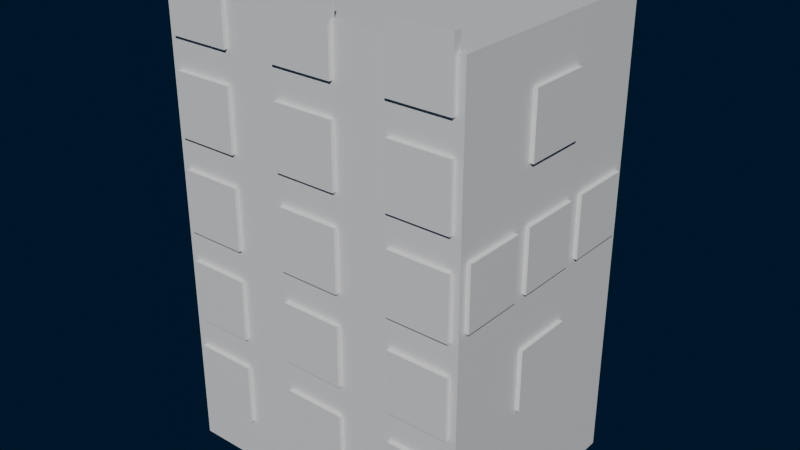 # Source: exported_scene.blend  (saved by Blender 5.0.119; exported with 4.5.12 LTS)
import bpy
from mathutils import Matrix  # noqa: F401  (used for matrix-valued properties, if any)

bpy.ops.wm.read_factory_settings(use_empty=True)
scene = bpy.context.scene
scene.name = 'Scene'

# ---- collections
col_collection = bpy.data.collections.new('Collection'); scene.collection.children.link(col_collection)
col_chair = bpy.data.collections.new('Chair'); scene.collection.children.link(col_chair)

# ---- materials (node trees are filled in below, after node groups)
mat_buildingmaterial_002 = bpy.data.materials.new('BuildingMaterial.002')
mat_windowglass = bpy.data.materials.new('WindowGlass')
mat_windowglass.diffuse_color = (0.3, 0.7, 0.8, 0.8)
mat_windowglass_001 = bpy.data.materials.new('WindowGlass.001')
mat_windowglass_001.diffuse_color = (0.3, 0.7, 0.8, 0.8)
mat_windowglass_002 = bpy.data.materials.new('WindowGlass.002')
mat_windowglass_002.diffuse_color = (0.3, 0.7, 0.8, 0.8)
mat_windowglass_003 = bpy.data.materials.new('WindowGlass.003')
mat_windowglass_003.diffuse_color = (0.3, 0.7, 0.8, 0.8)
mat_windowglass_004 = bpy.data.materials.new('WindowGlass.004')
mat_windowglass_004.diffuse_color = (0.3, 0.7, 0.8, 0.8)
mat_windowglass_005 = bpy.data.materials.new('WindowGlass.005')
mat_windowglass_005.diffuse_color = (0.3, 0.7, 0.8, 0.8)
mat_windowglass_006 = bpy.data.materials.new('WindowGlass.006')
mat_windowglass_006.diffuse_color = (0.3, 0.7, 0.8, 0.8)
mat_windowglass_007 = bpy.data.materials.new('WindowGlass.007')
mat_windowglass_007.diffuse_color = (0.3, 0.7, 0.8, 0.8)
mat_windowglass_008 = bpy.data.materials.new('WindowGlass.008')
mat_windowglass_008.diffuse_color = (0.3, 0.7, 0.8, 0.8)
mat_windowglass_009 = bpy.data.materials.new('WindowGlass.009')
mat_windowglass_009.diffuse_color = (0.3, 0.7, 0.8, 0.8)
mat_windowglass_010 = bpy.data.materials.new('WindowGlass.010')
mat_windowglass_010.diffuse_color = (0.3, 0.7, 0.8, 0.8)
mat_windowglass_011 = bpy.data.materials.new('WindowGlass.011')
mat_windowglass_011.diffuse_color = (0.3, 0.7, 0.8, 0.8)
mat_windowglass_012 = bpy.data.materials.new('WindowGlass.012')
mat_windowglass_012.diffuse_color = (0.3, 0.7, 0.8, 0.8)
mat_windowglass_013 = bpy.data.materials.new('WindowGlass.013')
mat_windowglass_013.diffuse_color = (0.3, 0.7, 0.8, 0.8)
mat_windowglass_014 = bpy.data.materials.new('WindowGlass.014')
mat_windowglass_014.diffuse_color = (0.3, 0.7, 0.8, 0.8)
mat_windowglass_015 = bpy.data.materials.new('WindowGlass.015')
mat_windowglass_015.diffuse_color = (0.3, 0.7, 0.8, 0.8)
mat_windowglass_016 = bpy.data.materials.new('WindowGlass.016')
mat_windowglass_016.diffuse_color = (0.3, 0.7, 0.8, 0.8)
mat_windowglass_017 = bpy.data.materials.new('WindowGlass.017')
mat_windowglass_017.diffuse_color = (0.3, 0.7, 0.8, 0.8)
mat_windowglass_018 = bpy.data.materials.new('WindowGlass.018')
mat_windowglass_018.diffuse_color = (0.3, 0.7, 0.8, 0.8)
mat_windowglass_019 = bpy.data.materials.new('WindowGlass.019')
mat_windowglass_019.diffuse_color = (0.3, 0.7, 0.8, 0.8)
mat_windowglass_020 = bpy.data.materials.new('WindowGlass.020')
mat_windowglass_020.diffuse_color = (0.3, 0.7, 0.8, 0.8)
mat_windowglass_021 = bpy.data.materials.new('WindowGlass.021')
mat_windowglass_021.diffuse_color = (0.3, 0.7, 0.8, 0.8)
mat_windowglass_022 = bpy.data.materials.new('WindowGlass.022')
mat_windowglass_022.diffuse_color = (0.3, 0.7, 0.8, 0.8)
mat_windowglass_023 = bpy.data.materials.new('WindowGlass.023')
mat_windowglass_023.diffuse_color = (0.3, 0.7, 0.8, 0.8)
mat_windowglass_024 = bpy.data.materials.new('WindowGlass.024')
mat_windowglass_024.diffuse_color = (0.3, 0.7, 0.8, 0.8)
mat_windowglass_025 = bpy.data.materials.new('WindowGlass.025')
mat_windowglass_025.diffuse_color = (0.3, 0.7, 0.8, 0.8)
mat_windowglass_026 = bpy.data.materials.new('WindowGlass.026')
mat_windowglass_026.diffuse_color = (0.3, 0.7, 0.8, 0.8)
mat_windowglass_027 = bpy.data.materials.new('WindowGlass.027')
mat_windowglass_027.diffuse_color = (0.3, 0.7, 0.8, 0.8)
mat_windowglass_028 = bpy.data.materials.new('WindowGlass.028')
mat_windowglass_028.diffuse_color = (0.3, 0.7, 0.8, 0.8)
mat_windowglass_029 = bpy.data.materials.new('WindowGlass.029')
mat_windowglass_029.diffuse_color = (0.3, 0.7, 0.8, 0.8)
mat_windowglass_030 = bpy.data.materials.new('WindowGlass.030')
mat_windowglass_030.diffuse_color = (0.3, 0.7, 0.8, 0.8)

# ---- material node trees
mat_buildingmaterial_002.use_nodes = True; mat_buildingmaterial_002.node_tree.nodes.clear()
_N = mat_buildingmaterial_002.node_tree.nodes; _L = mat_buildingmaterial_002.node_tree.links
n0 = _N.new('ShaderNodeBsdfPrincipled'); n0.name = '프린시플드 BSDF'; n0.location = (-200, 100)
n1 = _N.new('ShaderNodeOutputMaterial'); n1.name = '매테리얼 출력'; n1.location = (200, 100)
_L.new(n0.outputs[0], n1.inputs[0])
n1.is_active_output = True
mat_windowglass.use_nodes = True; mat_windowglass.node_tree.nodes.clear()
_N = mat_windowglass.node_tree.nodes; _L = mat_windowglass.node_tree.links
n0 = _N.new('ShaderNodeBsdfPrincipled'); n0.name = '프린시플드 BSDF'; n0.location = (-200, 100)
n1 = _N.new('ShaderNodeOutputMaterial'); n1.name = '매테리얼 출력'; n1.location = (200, 100)
_L.new(n0.outputs[0], n1.inputs[0])
n1.is_active_output = True
mat_windowglass_001.use_nodes = True; mat_windowglass_001.node_tree.nodes.clear()
_N = mat_windowglass_001.node_tree.nodes; _L = mat_windowglass_001.node_tree.links
n0 = _N.new('ShaderNodeBsdfPrincipled'); n0.name = '프린시플드 BSDF'; n0.location = (-200, 100)
n1 = _N.new('ShaderNodeOutputMaterial'); n1.name = '매테리얼 출력'; n1.location = (200, 100)
_L.new(n0.outputs[0], n1.inputs[0])
n1.is_active_output = True
mat_windowglass_002.use_nodes = True; mat_windowglass_002.node_tree.nodes.clear()
_N = mat_windowglass_002.node_tree.nodes; _L = mat_windowglass_002.node_tree.links
n0 = _N.new('ShaderNodeBsdfPrincipled'); n0.name = '프린시플드 BSDF'; n0.location = (-200, 100)
n1 = _N.new('ShaderNodeOutputMaterial'); n1.name = '매테리얼 출력'; n1.location = (200, 100)
_L.new(n0.outputs[0], n1.inputs[0])
n1.is_active_output = True
mat_windowglass_003.use_nodes = True; mat_windowglass_003.node_tree.nodes.clear()
_N = mat_windowglass_003.node_tree.nodes; _L = mat_windowglass_003.node_tree.links
n0 = _N.new('ShaderNodeBsdfPrincipled'); n0.name = '프린시플드 BSDF'; n0.location = (-200, 100)
n1 = _N.new('ShaderNodeOutputMaterial'); n1.name = '매테리얼 출력'; n1.location = (200, 100)
_L.new(n0.outputs[0], n1.inputs[0])
n1.is_active_output = True
mat_windowglass_004.use_nodes = True; mat_windowglass_004.node_tree.nodes.clear()
_N = mat_windowglass_004.node_tree.nodes; _L = mat_windowglass_004.node_tree.links
n0 = _N.new('ShaderNodeBsdfPrincipled'); n0.name = '프린시플드 BSDF'; n0.location = (-200, 100)
n1 = _N.new('ShaderNodeOutputMaterial'); n1.name = '매테리얼 출력'; n1.location = (200, 100)
_L.new(n0.outputs[0], n1.inputs[0])
n1.is_active_output = True
mat_windowglass_005.use_nodes = True; mat_windowglass_005.node_tree.nodes.clear()
_N = mat_windowglass_005.node_tree.nodes; _L = mat_windowglass_005.node_tree.links
n0 = _N.new('ShaderNodeBsdfPrincipled'); n0.name = '프린시플드 BSDF'; n0.location = (-200, 100)
n1 = _N.new('ShaderNodeOutputMaterial'); n1.name = '매테리얼 출력'; n1.location = (200, 100)
_L.new(n0.outputs[0], n1.inputs[0])
n1.is_active_output = True
mat_windowglass_006.use_nodes = True; mat_windowglass_006.node_tree.nodes.clear()
_N = mat_windowglass_006.node_tree.nodes; _L = mat_windowglass_006.node_tree.links
n0 = _N.new('ShaderNodeBsdfPrincipled'); n0.name = '프린시플드 BSDF'; n0.location = (-200, 100)
n1 = _N.new('ShaderNodeOutputMaterial'); n1.name = '매테리얼 출력'; n1.location = (200, 100)
_L.new(n0.outputs[0], n1.inputs[0])
n1.is_active_output = True
mat_windowglass_007.use_nodes = True; mat_windowglass_007.node_tree.nodes.clear()
_N = mat_windowglass_007.node_tree.nodes; _L = mat_windowglass_007.node_tree.links
n0 = _N.new('ShaderNodeBsdfPrincipled'); n0.name = '프린시플드 BSDF'; n0.location = (-200, 100)
n1 = _N.new('ShaderNodeOutputMaterial'); n1.name = '매테리얼 출력'; n1.location = (200, 100)
_L.new(n0.outputs[0], n1.inputs[0])
n1.is_active_output = True
mat_windowglass_008.use_nodes = True; mat_windowglass_008.node_tree.nodes.clear()
_N = mat_windowglass_008.node_tree.nodes; _L = mat_windowglass_008.node_tree.links
n0 = _N.new('ShaderNodeBsdfPrincipled'); n0.name = '프린시플드 BSDF'; n0.location = (-200, 100)
n1 = _N.new('ShaderNodeOutputMaterial'); n1.name = '매테리얼 출력'; n1.location = (200, 100)
_L.new(n0.outputs[0], n1.inputs[0])
n1.is_active_output = True
mat_windowglass_009.use_nodes = True; mat_windowglass_009.node_tree.nodes.clear()
_N = mat_windowglass_009.node_tree.nodes; _L = mat_windowglass_009.node_tree.links
n0 = _N.new('ShaderNodeBsdfPrincipled'); n0.name = '프린시플드 BSDF'; n0.location = (-200, 100)
n1 = _N.new('ShaderNodeOutputMaterial'); n1.name = '매테리얼 출력'; n1.location = (200, 100)
_L.new(n0.outputs[0], n1.inputs[0])
n1.is_active_output = True
mat_windowglass_010.use_nodes = True; mat_windowglass_010.node_tree.nodes.clear()
_N = mat_windowglass_010.node_tree.nodes; _L = mat_windowglass_010.node_tree.links
n0 = _N.new('ShaderNodeBsdfPrincipled'); n0.name = '프린시플드 BSDF'; n0.location = (-200, 100)
n1 = _N.new('ShaderNodeOutputMaterial'); n1.name = '매테리얼 출력'; n1.location = (200, 100)
_L.new(n0.outputs[0], n1.inputs[0])
n1.is_active_output = True
mat_windowglass_011.use_nodes = True; mat_windowglass_011.node_tree.nodes.clear()
_N = mat_windowglass_011.node_tree.nodes; _L = mat_windowglass_011.node_tree.links
n0 = _N.new('ShaderNodeBsdfPrincipled'); n0.name = '프린시플드 BSDF'; n0.location = (-200, 100)
n1 = _N.new('ShaderNodeOutputMaterial'); n1.name = '매테리얼 출력'; n1.location = (200, 100)
_L.new(n0.outputs[0], n1.inputs[0])
n1.is_active_output = True
mat_windowglass_012.use_nodes = True; mat_windowglass_012.node_tree.nodes.clear()
_N = mat_windowglass_012.node_tree.nodes; _L = mat_windowglass_012.node_tree.links
n0 = _N.new('ShaderNodeBsdfPrincipled'); n0.name = '프린시플드 BSDF'; n0.location = (-200, 100)
n1 = _N.new('ShaderNodeOutputMaterial'); n1.name = '매테리얼 출력'; n1.location = (200, 100)
_L.new(n0.outputs[0], n1.inputs[0])
n1.is_active_output = True
mat_windowglass_013.use_nodes = True; mat_windowglass_013.node_tree.nodes.clear()
_N = mat_windowglass_013.node_tree.nodes; _L = mat_windowglass_013.node_tree.links
n0 = _N.new('ShaderNodeBsdfPrincipled'); n0.name = '프린시플드 BSDF'; n0.location = (-200, 100)
n1 = _N.new('ShaderNodeOutputMaterial'); n1.name = '매테리얼 출력'; n1.location = (200, 100)
_L.new(n0.outputs[0], n1.inputs[0])
n1.is_active_output = True
mat_windowglass_014.use_nodes = True; mat_windowglass_014.node_tree.nodes.clear()
_N = mat_windowglass_014.node_tree.nodes; _L = mat_windowglass_014.node_tree.links
n0 = _N.new('ShaderNodeBsdfPrincipled'); n0.name = '프린시플드 BSDF'; n0.location = (-200, 100)
n1 = _N.new('ShaderNodeOutputMaterial'); n1.name = '매테리얼 출력'; n1.location = (200, 100)
_L.new(n0.outputs[0], n1.inputs[0])
n1.is_active_output = True
mat_windowglass_015.use_nodes = True; mat_windowglass_015.node_tree.nodes.clear()
_N = mat_windowglass_015.node_tree.nodes; _L = mat_windowglass_015.node_tree.links
n0 = _N.new('ShaderNodeBsdfPrincipled'); n0.name = '프린시플드 BSDF'; n0.location = (-200, 100)
n1 = _N.new('ShaderNodeOutputMaterial'); n1.name = '매테리얼 출력'; n1.location = (200, 100)
_L.new(n0.outputs[0], n1.inputs[0])
n1.is_active_output = True
mat_windowglass_016.use_nodes = True; mat_windowglass_016.node_tree.nodes.clear()
_N = mat_windowglass_016.node_tree.nodes; _L = mat_windowglass_016.node_tree.links
n0 = _N.new('ShaderNodeBsdfPrincipled'); n0.name = '프린시플드 BSDF'; n0.location = (-200, 100)
n1 = _N.new('ShaderNodeOutputMaterial'); n1.name = '매테리얼 출력'; n1.location = (200, 100)
_L.new(n0.outputs[0], n1.inputs[0])
n1.is_active_output = True
mat_windowglass_017.use_nodes = True; mat_windowglass_017.node_tree.nodes.clear()
_N = mat_windowglass_017.node_tree.nodes; _L = mat_windowglass_017.node_tree.links
n0 = _N.new('ShaderNodeBsdfPrincipled'); n0.name = '프린시플드 BSDF'; n0.location = (-200, 100)
n1 = _N.new('ShaderNodeOutputMaterial'); n1.name = '매테리얼 출력'; n1.location = (200, 100)
_L.new(n0.outputs[0], n1.inputs[0])
n1.is_active_output = True
mat_windowglass_018.use_nodes = True; mat_windowglass_018.node_tree.nodes.clear()
_N = mat_windowglass_018.node_tree.nodes; _L = mat_windowglass_018.node_tree.links
n0 = _N.new('ShaderNodeBsdfPrincipled'); n0.name = '프린시플드 BSDF'; n0.location = (-200, 100)
n1 = _N.new('ShaderNodeOutputMaterial'); n1.name = '매테리얼 출력'; n1.location = (200, 100)
_L.new(n0.outputs[0], n1.inputs[0])
n1.is_active_output = True
mat_windowglass_019.use_nodes = True; mat_windowglass_019.node_tree.nodes.clear()
_N = mat_windowglass_019.node_tree.nodes; _L = mat_windowglass_019.node_tree.links
n0 = _N.new('ShaderNodeBsdfPrincipled'); n0.name = '프린시플드 BSDF'; n0.location = (-200, 100)
n1 = _N.new('ShaderNodeOutputMaterial'); n1.name = '매테리얼 출력'; n1.location = (200, 100)
_L.new(n0.outputs[0], n1.inputs[0])
n1.is_active_output = True
mat_windowglass_020.use_nodes = True; mat_windowglass_020.node_tree.nodes.clear()
_N = mat_windowglass_020.node_tree.nodes; _L = mat_windowglass_020.node_tree.links
n0 = _N.new('ShaderNodeBsdfPrincipled'); n0.name = '프린시플드 BSDF'; n0.location = (-200, 100)
n1 = _N.new('ShaderNodeOutputMaterial'); n1.name = '매테리얼 출력'; n1.location = (200, 100)
_L.new(n0.outputs[0], n1.inputs[0])
n1.is_active_output = True
mat_windowglass_021.use_nodes = True; mat_windowglass_021.node_tree.nodes.clear()
_N = mat_windowglass_021.node_tree.nodes; _L = mat_windowglass_021.node_tree.links
n0 = _N.new('ShaderNodeBsdfPrincipled'); n0.name = '프린시플드 BSDF'; n0.location = (-200, 100)
n1 = _N.new('ShaderNodeOutputMaterial'); n1.name = '매테리얼 출력'; n1.location = (200, 100)
_L.new(n0.outputs[0], n1.inputs[0])
n1.is_active_output = True
mat_windowglass_022.use_nodes = True; mat_windowglass_022.node_tree.nodes.clear()
_N = mat_windowglass_022.node_tree.nodes; _L = mat_windowglass_022.node_tree.links
n0 = _N.new('ShaderNodeBsdfPrincipled'); n0.name = '프린시플드 BSDF'; n0.location = (-200, 100)
n1 = _N.new('ShaderNodeOutputMaterial'); n1.name = '매테리얼 출력'; n1.location = (200, 100)
_L.new(n0.outputs[0], n1.inputs[0])
n1.is_active_output = True
mat_windowglass_023.use_nodes = True; mat_windowglass_023.node_tree.nodes.clear()
_N = mat_windowglass_023.node_tree.nodes; _L = mat_windowglass_023.node_tree.links
n0 = _N.new('ShaderNodeBsdfPrincipled'); n0.name = '프린시플드 BSDF'; n0.location = (-200, 100)
n1 = _N.new('ShaderNodeOutputMaterial'); n1.name = '매테리얼 출력'; n1.location = (200, 100)
_L.new(n0.outputs[0], n1.inputs[0])
n1.is_active_output = True
mat_windowglass_024.use_nodes = True; mat_windowglass_024.node_tree.nodes.clear()
_N = mat_windowglass_024.node_tree.nodes; _L = mat_windowglass_024.node_tree.links
n0 = _N.new('ShaderNodeBsdfPrincipled'); n0.name = '프린시플드 BSDF'; n0.location = (-200, 100)
n1 = _N.new('ShaderNodeOutputMaterial'); n1.name = '매테리얼 출력'; n1.location = (200, 100)
_L.new(n0.outputs[0], n1.inputs[0])
n1.is_active_output = True
mat_windowglass_025.use_nodes = True; mat_windowglass_025.node_tree.nodes.clear()
_N = mat_windowglass_025.node_tree.nodes; _L = mat_windowglass_025.node_tree.links
n0 = _N.new('ShaderNodeBsdfPrincipled'); n0.name = '프린시플드 BSDF'; n0.location = (-200, 100)
n1 = _N.new('ShaderNodeOutputMaterial'); n1.name = '매테리얼 출력'; n1.location = (200, 100)
_L.new(n0.outputs[0], n1.inputs[0])
n1.is_active_output = True
mat_windowglass_026.use_nodes = True; mat_windowglass_026.node_tree.nodes.clear()
_N = mat_windowglass_026.node_tree.nodes; _L = mat_windowglass_026.node_tree.links
n0 = _N.new('ShaderNodeBsdfPrincipled'); n0.name = '프린시플드 BSDF'; n0.location = (-200, 100)
n1 = _N.new('ShaderNodeOutputMaterial'); n1.name = '매테리얼 출력'; n1.location = (200, 100)
_L.new(n0.outputs[0], n1.inputs[0])
n1.is_active_output = True
mat_windowglass_027.use_nodes = True; mat_windowglass_027.node_tree.nodes.clear()
_N = mat_windowglass_027.node_tree.nodes; _L = mat_windowglass_027.node_tree.links
n0 = _N.new('ShaderNodeBsdfPrincipled'); n0.name = '프린시플드 BSDF'; n0.location = (-200, 100)
n1 = _N.new('ShaderNodeOutputMaterial'); n1.name = '매테리얼 출력'; n1.location = (200, 100)
_L.new(n0.outputs[0], n1.inputs[0])
n1.is_active_output = True
mat_windowglass_028.use_nodes = True; mat_windowglass_028.node_tree.nodes.clear()
_N = mat_windowglass_028.node_tree.nodes; _L = mat_windowglass_028.node_tree.links
n0 = _N.new('ShaderNodeBsdfPrincipled'); n0.name = '프린시플드 BSDF'; n0.location = (-200, 100)
n1 = _N.new('ShaderNodeOutputMaterial'); n1.name = '매테리얼 출력'; n1.location = (200, 100)
_L.new(n0.outputs[0], n1.inputs[0])
n1.is_active_output = True
mat_windowglass_029.use_nodes = True; mat_windowglass_029.node_tree.nodes.clear()
_N = mat_windowglass_029.node_tree.nodes; _L = mat_windowglass_029.node_tree.links
n0 = _N.new('ShaderNodeBsdfPrincipled'); n0.name = '프린시플드 BSDF'; n0.location = (-200, 100)
n1 = _N.new('ShaderNodeOutputMaterial'); n1.name = '매테리얼 출력'; n1.location = (200, 100)
_L.new(n0.outputs[0], n1.inputs[0])
n1.is_active_output = True
mat_windowglass_030.use_nodes = True; mat_windowglass_030.node_tree.nodes.clear()
_N = mat_windowglass_030.node_tree.nodes; _L = mat_windowglass_030.node_tree.links
n0 = _N.new('ShaderNodeBsdfPrincipled'); n0.name = '프린시플드 BSDF'; n0.location = (-200, 100)
n1 = _N.new('ShaderNodeOutputMaterial'); n1.name = '매테리얼 출력'; n1.location = (200, 100)
_L.new(n0.outputs[0], n1.inputs[0])
n1.is_active_output = True

# ---- world
world_world = bpy.data.worlds.new('World'); scene.world = world_world
world_world.use_nodes = True; world_world.node_tree.nodes.clear()
_N = world_world.node_tree.nodes; _L = world_world.node_tree.links
n0 = _N.new('ShaderNodeOutputWorld'); n0.name = 'World Output'; n0.location = (200, 100)
n1 = _N.new('ShaderNodeBackground'); n1.name = 'Background'; n1.location = (-200, 100)
n1.inputs[0].default_value = (0.0, 0.01, 0.03, 1.0)
_L.new(n1.outputs[0], n0.inputs[0])
n0.is_active_output = True
world_world.color = (0.05088, 0.05088, 0.05088)
world_world.sun_shadow_jitter_overblur = 0.0

# ---- meshes
me_395 = bpy.data.meshes.new('큐브.395')
me_395.from_pydata([(-2.0, -1.5, -3.0), (-2.0, -1.5, 3.0), (-2.0, 1.5, -3.0), (-2.0, 1.5, 3.0), (2.0, -1.5, -3.0), (2.0, -1.5, 3.0), (2.0, 1.5, -3.0), (2.0, 1.5, 3.0)], [], [(0, 1, 3, 2), (2, 3, 7, 6), (6, 7, 5, 4), (4, 5, 1, 0), (2, 6, 4, 0), (7, 3, 1, 5)])
_uv = me_395.uv_layers.new(name='UV 맵')
_uv.uv.foreach_set('vector', [0.375, 0.0, 0.625, 0.0, 0.625, 0.25, 0.375, 0.25, 0.375, 0.25, 0.625, 0.25, 0.625, 0.5, 0.375, 0.5, 0.375, 0.5, 0.625, 0.5, 0.625, 0.75, 0.375, 0.75, 0.375, 0.75, 0.625, 0.75, 0.625, 1.0, 0.375, 1.0, 0.125, 0.5, 0.375, 0.5, 0.375, 0.75, 0.125, 0.75, 0.625, 0.5, 0.875, 0.5, 0.875, 0.75, 0.625, 0.75])
me_395.materials.append(mat_buildingmaterial_002)
me_395.update()
me_396 = bpy.data.meshes.new('큐브.396')
me_396.from_pydata([(-0.5, -0.5, -0.5), (-0.5, -0.5, 0.5), (-0.5, 0.5, -0.5), (-0.5, 0.5, 0.5), (0.5, -0.5, -0.5), (0.5, -0.5, 0.5), (0.5, 0.5, -0.5), (0.5, 0.5, 0.5)], [], [(0, 1, 3, 2), (2, 3, 7, 6), (6, 7, 5, 4), (4, 5, 1, 0), (2, 6, 4, 0), (7, 3, 1, 5)])
_uv = me_396.uv_layers.new(name='UV 맵')
_uv.uv.foreach_set('vector', [0.375, 0.0, 0.625, 0.0, 0.625, 0.25, 0.375, 0.25, 0.375, 0.25, 0.625, 0.25, 0.625, 0.5, 0.375, 0.5, 0.375, 0.5, 0.625, 0.5, 0.625, 0.75, 0.375, 0.75, 0.375, 0.75, 0.625, 0.75, 0.625, 1.0, 0.375, 1.0, 0.125, 0.5, 0.375, 0.5, 0.375, 0.75, 0.125, 0.75, 0.625, 0.5, 0.875, 0.5, 0.875, 0.75, 0.625, 0.75])
me_396.materials.append(mat_windowglass)
me_396.update()
me_397 = bpy.data.meshes.new('큐브.397')
me_397.from_pydata([(-0.5, -0.5, -0.5), (-0.5, -0.5, 0.5), (-0.5, 0.5, -0.5), (-0.5, 0.5, 0.5), (0.5, -0.5, -0.5), (0.5, -0.5, 0.5), (0.5, 0.5, -0.5), (0.5, 0.5, 0.5)], [], [(0, 1, 3, 2), (2, 3, 7, 6), (6, 7, 5, 4), (4, 5, 1, 0), (2, 6, 4, 0), (7, 3, 1, 5)])
_uv = me_397.uv_layers.new(name='UV 맵')
_uv.uv.foreach_set('vector', [0.375, 0.0, 0.625, 0.0, 0.625, 0.25, 0.375, 0.25, 0.375, 0.25, 0.625, 0.25, 0.625, 0.5, 0.375, 0.5, 0.375, 0.5, 0.625, 0.5, 0.625, 0.75, 0.375, 0.75, 0.375, 0.75, 0.625, 0.75, 0.625, 1.0, 0.375, 1.0, 0.125, 0.5, 0.375, 0.5, 0.375, 0.75, 0.125, 0.75, 0.625, 0.5, 0.875, 0.5, 0.875, 0.75, 0.625, 0.75])
me_397.materials.append(mat_windowglass_001)
me_397.update()
me_398 = bpy.data.meshes.new('큐브.398')
me_398.from_pydata([(-0.5, -0.5, -0.5), (-0.5, -0.5, 0.5), (-0.5, 0.5, -0.5), (-0.5, 0.5, 0.5), (0.5, -0.5, -0.5), (0.5, -0.5, 0.5), (0.5, 0.5, -0.5), (0.5, 0.5, 0.5)], [], [(0, 1, 3, 2), (2, 3, 7, 6), (6, 7, 5, 4), (4, 5, 1, 0), (2, 6, 4, 0), (7, 3, 1, 5)])
_uv = me_398.uv_layers.new(name='UV 맵')
_uv.uv.foreach_set('vector', [0.375, 0.0, 0.625, 0.0, 0.625, 0.25, 0.375, 0.25, 0.375, 0.25, 0.625, 0.25, 0.625, 0.5, 0.375, 0.5, 0.375, 0.5, 0.625, 0.5, 0.625, 0.75, 0.375, 0.75, 0.375, 0.75, 0.625, 0.75, 0.625, 1.0, 0.375, 1.0, 0.125, 0.5, 0.375, 0.5, 0.375, 0.75, 0.125, 0.75, 0.625, 0.5, 0.875, 0.5, 0.875, 0.75, 0.625, 0.75])
me_398.materials.append(mat_windowglass_002)
me_398.update()
me_399 = bpy.data.meshes.new('큐브.399')
me_399.from_pydata([(-0.5, -0.5, -0.5), (-0.5, -0.5, 0.5), (-0.5, 0.5, -0.5), (-0.5, 0.5, 0.5), (0.5, -0.5, -0.5), (0.5, -0.5, 0.5), (0.5, 0.5, -0.5), (0.5, 0.5, 0.5)], [], [(0, 1, 3, 2), (2, 3, 7, 6), (6, 7, 5, 4), (4, 5, 1, 0), (2, 6, 4, 0), (7, 3, 1, 5)])
_uv = me_399.uv_layers.new(name='UV 맵')
_uv.uv.foreach_set('vector', [0.375, 0.0, 0.625, 0.0, 0.625, 0.25, 0.375, 0.25, 0.375, 0.25, 0.625, 0.25, 0.625, 0.5, 0.375, 0.5, 0.375, 0.5, 0.625, 0.5, 0.625, 0.75, 0.375, 0.75, 0.375, 0.75, 0.625, 0.75, 0.625, 1.0, 0.375, 1.0, 0.125, 0.5, 0.375, 0.5, 0.375, 0.75, 0.125, 0.75, 0.625, 0.5, 0.875, 0.5, 0.875, 0.75, 0.625, 0.75])
me_399.materials.append(mat_windowglass_003)
me_399.update()
me_400 = bpy.data.meshes.new('큐브.400')
me_400.from_pydata([(-0.5, -0.5, -0.5), (-0.5, -0.5, 0.5), (-0.5, 0.5, -0.5), (-0.5, 0.5, 0.5), (0.5, -0.5, -0.5), (0.5, -0.5, 0.5), (0.5, 0.5, -0.5), (0.5, 0.5, 0.5)], [], [(0, 1, 3, 2), (2, 3, 7, 6), (6, 7, 5, 4), (4, 5, 1, 0), (2, 6, 4, 0), (7, 3, 1, 5)])
_uv = me_400.uv_layers.new(name='UV 맵')
_uv.uv.foreach_set('vector', [0.375, 0.0, 0.625, 0.0, 0.625, 0.25, 0.375, 0.25, 0.375, 0.25, 0.625, 0.25, 0.625, 0.5, 0.375, 0.5, 0.375, 0.5, 0.625, 0.5, 0.625, 0.75, 0.375, 0.75, 0.375, 0.75, 0.625, 0.75, 0.625, 1.0, 0.375, 1.0, 0.125, 0.5, 0.375, 0.5, 0.375, 0.75, 0.125, 0.75, 0.625, 0.5, 0.875, 0.5, 0.875, 0.75, 0.625, 0.75])
me_400.materials.append(mat_windowglass_004)
me_400.update()
me_401 = bpy.data.meshes.new('큐브.401')
me_401.from_pydata([(-0.5, -0.5, -0.5), (-0.5, -0.5, 0.5), (-0.5, 0.5, -0.5), (-0.5, 0.5, 0.5), (0.5, -0.5, -0.5), (0.5, -0.5, 0.5), (0.5, 0.5, -0.5), (0.5, 0.5, 0.5)], [], [(0, 1, 3, 2), (2, 3, 7, 6), (6, 7, 5, 4), (4, 5, 1, 0), (2, 6, 4, 0), (7, 3, 1, 5)])
_uv = me_401.uv_layers.new(name='UV 맵')
_uv.uv.foreach_set('vector', [0.375, 0.0, 0.625, 0.0, 0.625, 0.25, 0.375, 0.25, 0.375, 0.25, 0.625, 0.25, 0.625, 0.5, 0.375, 0.5, 0.375, 0.5, 0.625, 0.5, 0.625, 0.75, 0.375, 0.75, 0.375, 0.75, 0.625, 0.75, 0.625, 1.0, 0.375, 1.0, 0.125, 0.5, 0.375, 0.5, 0.375, 0.75, 0.125, 0.75, 0.625, 0.5, 0.875, 0.5, 0.875, 0.75, 0.625, 0.75])
me_401.materials.append(mat_windowglass_005)
me_401.update()
me_402 = bpy.data.meshes.new('큐브.402')
me_402.from_pydata([(-0.5, -0.5, -0.5), (-0.5, -0.5, 0.5), (-0.5, 0.5, -0.5), (-0.5, 0.5, 0.5), (0.5, -0.5, -0.5), (0.5, -0.5, 0.5), (0.5, 0.5, -0.5), (0.5, 0.5, 0.5)], [], [(0, 1, 3, 2), (2, 3, 7, 6), (6, 7, 5, 4), (4, 5, 1, 0), (2, 6, 4, 0), (7, 3, 1, 5)])
_uv = me_402.uv_layers.new(name='UV 맵')
_uv.uv.foreach_set('vector', [0.375, 0.0, 0.625, 0.0, 0.625, 0.25, 0.375, 0.25, 0.375, 0.25, 0.625, 0.25, 0.625, 0.5, 0.375, 0.5, 0.375, 0.5, 0.625, 0.5, 0.625, 0.75, 0.375, 0.75, 0.375, 0.75, 0.625, 0.75, 0.625, 1.0, 0.375, 1.0, 0.125, 0.5, 0.375, 0.5, 0.375, 0.75, 0.125, 0.75, 0.625, 0.5, 0.875, 0.5, 0.875, 0.75, 0.625, 0.75])
me_402.materials.append(mat_windowglass_006)
me_402.update()
me_403 = bpy.data.meshes.new('큐브.403')
me_403.from_pydata([(-0.5, -0.5, -0.5), (-0.5, -0.5, 0.5), (-0.5, 0.5, -0.5), (-0.5, 0.5, 0.5), (0.5, -0.5, -0.5), (0.5, -0.5, 0.5), (0.5, 0.5, -0.5), (0.5, 0.5, 0.5)], [], [(0, 1, 3, 2), (2, 3, 7, 6), (6, 7, 5, 4), (4, 5, 1, 0), (2, 6, 4, 0), (7, 3, 1, 5)])
_uv = me_403.uv_layers.new(name='UV 맵')
_uv.uv.foreach_set('vector', [0.375, 0.0, 0.625, 0.0, 0.625, 0.25, 0.375, 0.25, 0.375, 0.25, 0.625, 0.25, 0.625, 0.5, 0.375, 0.5, 0.375, 0.5, 0.625, 0.5, 0.625, 0.75, 0.375, 0.75, 0.375, 0.75, 0.625, 0.75, 0.625, 1.0, 0.375, 1.0, 0.125, 0.5, 0.375, 0.5, 0.375, 0.75, 0.125, 0.75, 0.625, 0.5, 0.875, 0.5, 0.875, 0.75, 0.625, 0.75])
me_403.materials.append(mat_windowglass_007)
me_403.update()
me_404 = bpy.data.meshes.new('큐브.404')
me_404.from_pydata([(-0.5, -0.5, -0.5), (-0.5, -0.5, 0.5), (-0.5, 0.5, -0.5), (-0.5, 0.5, 0.5), (0.5, -0.5, -0.5), (0.5, -0.5, 0.5), (0.5, 0.5, -0.5), (0.5, 0.5, 0.5)], [], [(0, 1, 3, 2), (2, 3, 7, 6), (6, 7, 5, 4), (4, 5, 1, 0), (2, 6, 4, 0), (7, 3, 1, 5)])
_uv = me_404.uv_layers.new(name='UV 맵')
_uv.uv.foreach_set('vector', [0.375, 0.0, 0.625, 0.0, 0.625, 0.25, 0.375, 0.25, 0.375, 0.25, 0.625, 0.25, 0.625, 0.5, 0.375, 0.5, 0.375, 0.5, 0.625, 0.5, 0.625, 0.75, 0.375, 0.75, 0.375, 0.75, 0.625, 0.75, 0.625, 1.0, 0.375, 1.0, 0.125, 0.5, 0.375, 0.5, 0.375, 0.75, 0.125, 0.75, 0.625, 0.5, 0.875, 0.5, 0.875, 0.75, 0.625, 0.75])
me_404.materials.append(mat_windowglass_008)
me_404.update()
me_405 = bpy.data.meshes.new('큐브.405')
me_405.from_pydata([(-0.5, -0.5, -0.5), (-0.5, -0.5, 0.5), (-0.5, 0.5, -0.5), (-0.5, 0.5, 0.5), (0.5, -0.5, -0.5), (0.5, -0.5, 0.5), (0.5, 0.5, -0.5), (0.5, 0.5, 0.5)], [], [(0, 1, 3, 2), (2, 3, 7, 6), (6, 7, 5, 4), (4, 5, 1, 0), (2, 6, 4, 0), (7, 3, 1, 5)])
_uv = me_405.uv_layers.new(name='UV 맵')
_uv.uv.foreach_set('vector', [0.375, 0.0, 0.625, 0.0, 0.625, 0.25, 0.375, 0.25, 0.375, 0.25, 0.625, 0.25, 0.625, 0.5, 0.375, 0.5, 0.375, 0.5, 0.625, 0.5, 0.625, 0.75, 0.375, 0.75, 0.375, 0.75, 0.625, 0.75, 0.625, 1.0, 0.375, 1.0, 0.125, 0.5, 0.375, 0.5, 0.375, 0.75, 0.125, 0.75, 0.625, 0.5, 0.875, 0.5, 0.875, 0.75, 0.625, 0.75])
me_405.materials.append(mat_windowglass_009)
me_405.update()
me_406 = bpy.data.meshes.new('큐브.406')
me_406.from_pydata([(-0.5, -0.5, -0.5), (-0.5, -0.5, 0.5), (-0.5, 0.5, -0.5), (-0.5, 0.5, 0.5), (0.5, -0.5, -0.5), (0.5, -0.5, 0.5), (0.5, 0.5, -0.5), (0.5, 0.5, 0.5)], [], [(0, 1, 3, 2), (2, 3, 7, 6), (6, 7, 5, 4), (4, 5, 1, 0), (2, 6, 4, 0), (7, 3, 1, 5)])
_uv = me_406.uv_layers.new(name='UV 맵')
_uv.uv.foreach_set('vector', [0.375, 0.0, 0.625, 0.0, 0.625, 0.25, 0.375, 0.25, 0.375, 0.25, 0.625, 0.25, 0.625, 0.5, 0.375, 0.5, 0.375, 0.5, 0.625, 0.5, 0.625, 0.75, 0.375, 0.75, 0.375, 0.75, 0.625, 0.75, 0.625, 1.0, 0.375, 1.0, 0.125, 0.5, 0.375, 0.5, 0.375, 0.75, 0.125, 0.75, 0.625, 0.5, 0.875, 0.5, 0.875, 0.75, 0.625, 0.75])
me_406.materials.append(mat_windowglass_010)
me_406.update()
me_407 = bpy.data.meshes.new('큐브.407')
me_407.from_pydata([(-0.5, -0.5, -0.5), (-0.5, -0.5, 0.5), (-0.5, 0.5, -0.5), (-0.5, 0.5, 0.5), (0.5, -0.5, -0.5), (0.5, -0.5, 0.5), (0.5, 0.5, -0.5), (0.5, 0.5, 0.5)], [], [(0, 1, 3, 2), (2, 3, 7, 6), (6, 7, 5, 4), (4, 5, 1, 0), (2, 6, 4, 0), (7, 3, 1, 5)])
_uv = me_407.uv_layers.new(name='UV 맵')
_uv.uv.foreach_set('vector', [0.375, 0.0, 0.625, 0.0, 0.625, 0.25, 0.375, 0.25, 0.375, 0.25, 0.625, 0.25, 0.625, 0.5, 0.375, 0.5, 0.375, 0.5, 0.625, 0.5, 0.625, 0.75, 0.375, 0.75, 0.375, 0.75, 0.625, 0.75, 0.625, 1.0, 0.375, 1.0, 0.125, 0.5, 0.375, 0.5, 0.375, 0.75, 0.125, 0.75, 0.625, 0.5, 0.875, 0.5, 0.875, 0.75, 0.625, 0.75])
me_407.materials.append(mat_windowglass_011)
me_407.update()
me_408 = bpy.data.meshes.new('큐브.408')
me_408.from_pydata([(-0.5, -0.5, -0.5), (-0.5, -0.5, 0.5), (-0.5, 0.5, -0.5), (-0.5, 0.5, 0.5), (0.5, -0.5, -0.5), (0.5, -0.5, 0.5), (0.5, 0.5, -0.5), (0.5, 0.5, 0.5)], [], [(0, 1, 3, 2), (2, 3, 7, 6), (6, 7, 5, 4), (4, 5, 1, 0), (2, 6, 4, 0), (7, 3, 1, 5)])
_uv = me_408.uv_layers.new(name='UV 맵')
_uv.uv.foreach_set('vector', [0.375, 0.0, 0.625, 0.0, 0.625, 0.25, 0.375, 0.25, 0.375, 0.25, 0.625, 0.25, 0.625, 0.5, 0.375, 0.5, 0.375, 0.5, 0.625, 0.5, 0.625, 0.75, 0.375, 0.75, 0.375, 0.75, 0.625, 0.75, 0.625, 1.0, 0.375, 1.0, 0.125, 0.5, 0.375, 0.5, 0.375, 0.75, 0.125, 0.75, 0.625, 0.5, 0.875, 0.5, 0.875, 0.75, 0.625, 0.75])
me_408.materials.append(mat_windowglass_012)
me_408.update()
me_409 = bpy.data.meshes.new('큐브.409')
me_409.from_pydata([(-0.5, -0.5, -0.5), (-0.5, -0.5, 0.5), (-0.5, 0.5, -0.5), (-0.5, 0.5, 0.5), (0.5, -0.5, -0.5), (0.5, -0.5, 0.5), (0.5, 0.5, -0.5), (0.5, 0.5, 0.5)], [], [(0, 1, 3, 2), (2, 3, 7, 6), (6, 7, 5, 4), (4, 5, 1, 0), (2, 6, 4, 0), (7, 3, 1, 5)])
_uv = me_409.uv_layers.new(name='UV 맵')
_uv.uv.foreach_set('vector', [0.375, 0.0, 0.625, 0.0, 0.625, 0.25, 0.375, 0.25, 0.375, 0.25, 0.625, 0.25, 0.625, 0.5, 0.375, 0.5, 0.375, 0.5, 0.625, 0.5, 0.625, 0.75, 0.375, 0.75, 0.375, 0.75, 0.625, 0.75, 0.625, 1.0, 0.375, 1.0, 0.125, 0.5, 0.375, 0.5, 0.375, 0.75, 0.125, 0.75, 0.625, 0.5, 0.875, 0.5, 0.875, 0.75, 0.625, 0.75])
me_409.materials.append(mat_windowglass_013)
me_409.update()
me_410 = bpy.data.meshes.new('큐브.410')
me_410.from_pydata([(-0.5, -0.5, -0.5), (-0.5, -0.5, 0.5), (-0.5, 0.5, -0.5), (-0.5, 0.5, 0.5), (0.5, -0.5, -0.5), (0.5, -0.5, 0.5), (0.5, 0.5, -0.5), (0.5, 0.5, 0.5)], [], [(0, 1, 3, 2), (2, 3, 7, 6), (6, 7, 5, 4), (4, 5, 1, 0), (2, 6, 4, 0), (7, 3, 1, 5)])
_uv = me_410.uv_layers.new(name='UV 맵')
_uv.uv.foreach_set('vector', [0.375, 0.0, 0.625, 0.0, 0.625, 0.25, 0.375, 0.25, 0.375, 0.25, 0.625, 0.25, 0.625, 0.5, 0.375, 0.5, 0.375, 0.5, 0.625, 0.5, 0.625, 0.75, 0.375, 0.75, 0.375, 0.75, 0.625, 0.75, 0.625, 1.0, 0.375, 1.0, 0.125, 0.5, 0.375, 0.5, 0.375, 0.75, 0.125, 0.75, 0.625, 0.5, 0.875, 0.5, 0.875, 0.75, 0.625, 0.75])
me_410.materials.append(mat_windowglass_014)
me_410.update()
me_411 = bpy.data.meshes.new('큐브.411')
me_411.from_pydata([(-0.5, -0.5, -0.5), (-0.5, -0.5, 0.5), (-0.5, 0.5, -0.5), (-0.5, 0.5, 0.5), (0.5, -0.5, -0.5), (0.5, -0.5, 0.5), (0.5, 0.5, -0.5), (0.5, 0.5, 0.5)], [], [(0, 1, 3, 2), (2, 3, 7, 6), (6, 7, 5, 4), (4, 5, 1, 0), (2, 6, 4, 0), (7, 3, 1, 5)])
_uv = me_411.uv_layers.new(name='UV 맵')
_uv.uv.foreach_set('vector', [0.375, 0.0, 0.625, 0.0, 0.625, 0.25, 0.375, 0.25, 0.375, 0.25, 0.625, 0.25, 0.625, 0.5, 0.375, 0.5, 0.375, 0.5, 0.625, 0.5, 0.625, 0.75, 0.375, 0.75, 0.375, 0.75, 0.625, 0.75, 0.625, 1.0, 0.375, 1.0, 0.125, 0.5, 0.375, 0.5, 0.375, 0.75, 0.125, 0.75, 0.625, 0.5, 0.875, 0.5, 0.875, 0.75, 0.625, 0.75])
me_411.materials.append(mat_windowglass_015)
me_411.update()
me_412 = bpy.data.meshes.new('큐브.412')
me_412.from_pydata([(-0.5, -0.5, -0.5), (-0.5, -0.5, 0.5), (-0.5, 0.5, -0.5), (-0.5, 0.5, 0.5), (0.5, -0.5, -0.5), (0.5, -0.5, 0.5), (0.5, 0.5, -0.5), (0.5, 0.5, 0.5)], [], [(0, 1, 3, 2), (2, 3, 7, 6), (6, 7, 5, 4), (4, 5, 1, 0), (2, 6, 4, 0), (7, 3, 1, 5)])
_uv = me_412.uv_layers.new(name='UV 맵')
_uv.uv.foreach_set('vector', [0.375, 0.0, 0.625, 0.0, 0.625, 0.25, 0.375, 0.25, 0.375, 0.25, 0.625, 0.25, 0.625, 0.5, 0.375, 0.5, 0.375, 0.5, 0.625, 0.5, 0.625, 0.75, 0.375, 0.75, 0.375, 0.75, 0.625, 0.75, 0.625, 1.0, 0.375, 1.0, 0.125, 0.5, 0.375, 0.5, 0.375, 0.75, 0.125, 0.75, 0.625, 0.5, 0.875, 0.5, 0.875, 0.75, 0.625, 0.75])
me_412.materials.append(mat_windowglass_016)
me_412.update()
me_413 = bpy.data.meshes.new('큐브.413')
me_413.from_pydata([(-0.5, -0.5, -0.5), (-0.5, -0.5, 0.5), (-0.5, 0.5, -0.5), (-0.5, 0.5, 0.5), (0.5, -0.5, -0.5), (0.5, -0.5, 0.5), (0.5, 0.5, -0.5), (0.5, 0.5, 0.5)], [], [(0, 1, 3, 2), (2, 3, 7, 6), (6, 7, 5, 4), (4, 5, 1, 0), (2, 6, 4, 0), (7, 3, 1, 5)])
_uv = me_413.uv_layers.new(name='UV 맵')
_uv.uv.foreach_set('vector', [0.375, 0.0, 0.625, 0.0, 0.625, 0.25, 0.375, 0.25, 0.375, 0.25, 0.625, 0.25, 0.625, 0.5, 0.375, 0.5, 0.375, 0.5, 0.625, 0.5, 0.625, 0.75, 0.375, 0.75, 0.375, 0.75, 0.625, 0.75, 0.625, 1.0, 0.375, 1.0, 0.125, 0.5, 0.375, 0.5, 0.375, 0.75, 0.125, 0.75, 0.625, 0.5, 0.875, 0.5, 0.875, 0.75, 0.625, 0.75])
me_413.materials.append(mat_windowglass_017)
me_413.update()
me_414 = bpy.data.meshes.new('큐브.414')
me_414.from_pydata([(-0.5, -0.5, -0.5), (-0.5, -0.5, 0.5), (-0.5, 0.5, -0.5), (-0.5, 0.5, 0.5), (0.5, -0.5, -0.5), (0.5, -0.5, 0.5), (0.5, 0.5, -0.5), (0.5, 0.5, 0.5)], [], [(0, 1, 3, 2), (2, 3, 7, 6), (6, 7, 5, 4), (4, 5, 1, 0), (2, 6, 4, 0), (7, 3, 1, 5)])
_uv = me_414.uv_layers.new(name='UV 맵')
_uv.uv.foreach_set('vector', [0.375, 0.0, 0.625, 0.0, 0.625, 0.25, 0.375, 0.25, 0.375, 0.25, 0.625, 0.25, 0.625, 0.5, 0.375, 0.5, 0.375, 0.5, 0.625, 0.5, 0.625, 0.75, 0.375, 0.75, 0.375, 0.75, 0.625, 0.75, 0.625, 1.0, 0.375, 1.0, 0.125, 0.5, 0.375, 0.5, 0.375, 0.75, 0.125, 0.75, 0.625, 0.5, 0.875, 0.5, 0.875, 0.75, 0.625, 0.75])
me_414.materials.append(mat_windowglass_018)
me_414.update()
me_415 = bpy.data.meshes.new('큐브.415')
me_415.from_pydata([(-0.5, -0.5, -0.5), (-0.5, -0.5, 0.5), (-0.5, 0.5, -0.5), (-0.5, 0.5, 0.5), (0.5, -0.5, -0.5), (0.5, -0.5, 0.5), (0.5, 0.5, -0.5), (0.5, 0.5, 0.5)], [], [(0, 1, 3, 2), (2, 3, 7, 6), (6, 7, 5, 4), (4, 5, 1, 0), (2, 6, 4, 0), (7, 3, 1, 5)])
_uv = me_415.uv_layers.new(name='UV 맵')
_uv.uv.foreach_set('vector', [0.375, 0.0, 0.625, 0.0, 0.625, 0.25, 0.375, 0.25, 0.375, 0.25, 0.625, 0.25, 0.625, 0.5, 0.375, 0.5, 0.375, 0.5, 0.625, 0.5, 0.625, 0.75, 0.375, 0.75, 0.375, 0.75, 0.625, 0.75, 0.625, 1.0, 0.375, 1.0, 0.125, 0.5, 0.375, 0.5, 0.375, 0.75, 0.125, 0.75, 0.625, 0.5, 0.875, 0.5, 0.875, 0.75, 0.625, 0.75])
me_415.materials.append(mat_windowglass_019)
me_415.update()
me_416 = bpy.data.meshes.new('큐브.416')
me_416.from_pydata([(-0.5, -0.5, -0.5), (-0.5, -0.5, 0.5), (-0.5, 0.5, -0.5), (-0.5, 0.5, 0.5), (0.5, -0.5, -0.5), (0.5, -0.5, 0.5), (0.5, 0.5, -0.5), (0.5, 0.5, 0.5)], [], [(0, 1, 3, 2), (2, 3, 7, 6), (6, 7, 5, 4), (4, 5, 1, 0), (2, 6, 4, 0), (7, 3, 1, 5)])
_uv = me_416.uv_layers.new(name='UV 맵')
_uv.uv.foreach_set('vector', [0.375, 0.0, 0.625, 0.0, 0.625, 0.25, 0.375, 0.25, 0.375, 0.25, 0.625, 0.25, 0.625, 0.5, 0.375, 0.5, 0.375, 0.5, 0.625, 0.5, 0.625, 0.75, 0.375, 0.75, 0.375, 0.75, 0.625, 0.75, 0.625, 1.0, 0.375, 1.0, 0.125, 0.5, 0.375, 0.5, 0.375, 0.75, 0.125, 0.75, 0.625, 0.5, 0.875, 0.5, 0.875, 0.75, 0.625, 0.75])
me_416.materials.append(mat_windowglass_020)
me_416.update()
me_417 = bpy.data.meshes.new('큐브.417')
me_417.from_pydata([(-0.5, -0.5, -0.5), (-0.5, -0.5, 0.5), (-0.5, 0.5, -0.5), (-0.5, 0.5, 0.5), (0.5, -0.5, -0.5), (0.5, -0.5, 0.5), (0.5, 0.5, -0.5), (0.5, 0.5, 0.5)], [], [(0, 1, 3, 2), (2, 3, 7, 6), (6, 7, 5, 4), (4, 5, 1, 0), (2, 6, 4, 0), (7, 3, 1, 5)])
_uv = me_417.uv_layers.new(name='UV 맵')
_uv.uv.foreach_set('vector', [0.375, 0.0, 0.625, 0.0, 0.625, 0.25, 0.375, 0.25, 0.375, 0.25, 0.625, 0.25, 0.625, 0.5, 0.375, 0.5, 0.375, 0.5, 0.625, 0.5, 0.625, 0.75, 0.375, 0.75, 0.375, 0.75, 0.625, 0.75, 0.625, 1.0, 0.375, 1.0, 0.125, 0.5, 0.375, 0.5, 0.375, 0.75, 0.125, 0.75, 0.625, 0.5, 0.875, 0.5, 0.875, 0.75, 0.625, 0.75])
me_417.materials.append(mat_windowglass_021)
me_417.update()
me_418 = bpy.data.meshes.new('큐브.418')
me_418.from_pydata([(-0.5, -0.5, -0.5), (-0.5, -0.5, 0.5), (-0.5, 0.5, -0.5), (-0.5, 0.5, 0.5), (0.5, -0.5, -0.5), (0.5, -0.5, 0.5), (0.5, 0.5, -0.5), (0.5, 0.5, 0.5)], [], [(0, 1, 3, 2), (2, 3, 7, 6), (6, 7, 5, 4), (4, 5, 1, 0), (2, 6, 4, 0), (7, 3, 1, 5)])
_uv = me_418.uv_layers.new(name='UV 맵')
_uv.uv.foreach_set('vector', [0.375, 0.0, 0.625, 0.0, 0.625, 0.25, 0.375, 0.25, 0.375, 0.25, 0.625, 0.25, 0.625, 0.5, 0.375, 0.5, 0.375, 0.5, 0.625, 0.5, 0.625, 0.75, 0.375, 0.75, 0.375, 0.75, 0.625, 0.75, 0.625, 1.0, 0.375, 1.0, 0.125, 0.5, 0.375, 0.5, 0.375, 0.75, 0.125, 0.75, 0.625, 0.5, 0.875, 0.5, 0.875, 0.75, 0.625, 0.75])
me_418.materials.append(mat_windowglass_022)
me_418.update()
me_419 = bpy.data.meshes.new('큐브.419')
me_419.from_pydata([(-0.5, -0.5, -0.5), (-0.5, -0.5, 0.5), (-0.5, 0.5, -0.5), (-0.5, 0.5, 0.5), (0.5, -0.5, -0.5), (0.5, -0.5, 0.5), (0.5, 0.5, -0.5), (0.5, 0.5, 0.5)], [], [(0, 1, 3, 2), (2, 3, 7, 6), (6, 7, 5, 4), (4, 5, 1, 0), (2, 6, 4, 0), (7, 3, 1, 5)])
_uv = me_419.uv_layers.new(name='UV 맵')
_uv.uv.foreach_set('vector', [0.375, 0.0, 0.625, 0.0, 0.625, 0.25, 0.375, 0.25, 0.375, 0.25, 0.625, 0.25, 0.625, 0.5, 0.375, 0.5, 0.375, 0.5, 0.625, 0.5, 0.625, 0.75, 0.375, 0.75, 0.375, 0.75, 0.625, 0.75, 0.625, 1.0, 0.375, 1.0, 0.125, 0.5, 0.375, 0.5, 0.375, 0.75, 0.125, 0.75, 0.625, 0.5, 0.875, 0.5, 0.875, 0.75, 0.625, 0.75])
me_419.materials.append(mat_windowglass_023)
me_419.update()
me_420 = bpy.data.meshes.new('큐브.420')
me_420.from_pydata([(-0.5, -0.5, -0.5), (-0.5, -0.5, 0.5), (-0.5, 0.5, -0.5), (-0.5, 0.5, 0.5), (0.5, -0.5, -0.5), (0.5, -0.5, 0.5), (0.5, 0.5, -0.5), (0.5, 0.5, 0.5)], [], [(0, 1, 3, 2), (2, 3, 7, 6), (6, 7, 5, 4), (4, 5, 1, 0), (2, 6, 4, 0), (7, 3, 1, 5)])
_uv = me_420.uv_layers.new(name='UV 맵')
_uv.uv.foreach_set('vector', [0.375, 0.0, 0.625, 0.0, 0.625, 0.25, 0.375, 0.25, 0.375, 0.25, 0.625, 0.25, 0.625, 0.5, 0.375, 0.5, 0.375, 0.5, 0.625, 0.5, 0.625, 0.75, 0.375, 0.75, 0.375, 0.75, 0.625, 0.75, 0.625, 1.0, 0.375, 1.0, 0.125, 0.5, 0.375, 0.5, 0.375, 0.75, 0.125, 0.75, 0.625, 0.5, 0.875, 0.5, 0.875, 0.75, 0.625, 0.75])
me_420.materials.append(mat_windowglass_024)
me_420.update()
me_421 = bpy.data.meshes.new('큐브.421')
me_421.from_pydata([(-0.5, -0.5, -0.5), (-0.5, -0.5, 0.5), (-0.5, 0.5, -0.5), (-0.5, 0.5, 0.5), (0.5, -0.5, -0.5), (0.5, -0.5, 0.5), (0.5, 0.5, -0.5), (0.5, 0.5, 0.5)], [], [(0, 1, 3, 2), (2, 3, 7, 6), (6, 7, 5, 4), (4, 5, 1, 0), (2, 6, 4, 0), (7, 3, 1, 5)])
_uv = me_421.uv_layers.new(name='UV 맵')
_uv.uv.foreach_set('vector', [0.375, 0.0, 0.625, 0.0, 0.625, 0.25, 0.375, 0.25, 0.375, 0.25, 0.625, 0.25, 0.625, 0.5, 0.375, 0.5, 0.375, 0.5, 0.625, 0.5, 0.625, 0.75, 0.375, 0.75, 0.375, 0.75, 0.625, 0.75, 0.625, 1.0, 0.375, 1.0, 0.125, 0.5, 0.375, 0.5, 0.375, 0.75, 0.125, 0.75, 0.625, 0.5, 0.875, 0.5, 0.875, 0.75, 0.625, 0.75])
me_421.materials.append(mat_windowglass_025)
me_421.update()
me_422 = bpy.data.meshes.new('큐브.422')
me_422.from_pydata([(-0.5, -0.5, -0.5), (-0.5, -0.5, 0.5), (-0.5, 0.5, -0.5), (-0.5, 0.5, 0.5), (0.5, -0.5, -0.5), (0.5, -0.5, 0.5), (0.5, 0.5, -0.5), (0.5, 0.5, 0.5)], [], [(0, 1, 3, 2), (2, 3, 7, 6), (6, 7, 5, 4), (4, 5, 1, 0), (2, 6, 4, 0), (7, 3, 1, 5)])
_uv = me_422.uv_layers.new(name='UV 맵')
_uv.uv.foreach_set('vector', [0.375, 0.0, 0.625, 0.0, 0.625, 0.25, 0.375, 0.25, 0.375, 0.25, 0.625, 0.25, 0.625, 0.5, 0.375, 0.5, 0.375, 0.5, 0.625, 0.5, 0.625, 0.75, 0.375, 0.75, 0.375, 0.75, 0.625, 0.75, 0.625, 1.0, 0.375, 1.0, 0.125, 0.5, 0.375, 0.5, 0.375, 0.75, 0.125, 0.75, 0.625, 0.5, 0.875, 0.5, 0.875, 0.75, 0.625, 0.75])
me_422.materials.append(mat_windowglass_026)
me_422.update()
me_423 = bpy.data.meshes.new('큐브.423')
me_423.from_pydata([(-0.5, -0.5, -0.5), (-0.5, -0.5, 0.5), (-0.5, 0.5, -0.5), (-0.5, 0.5, 0.5), (0.5, -0.5, -0.5), (0.5, -0.5, 0.5), (0.5, 0.5, -0.5), (0.5, 0.5, 0.5)], [], [(0, 1, 3, 2), (2, 3, 7, 6), (6, 7, 5, 4), (4, 5, 1, 0), (2, 6, 4, 0), (7, 3, 1, 5)])
_uv = me_423.uv_layers.new(name='UV 맵')
_uv.uv.foreach_set('vector', [0.375, 0.0, 0.625, 0.0, 0.625, 0.25, 0.375, 0.25, 0.375, 0.25, 0.625, 0.25, 0.625, 0.5, 0.375, 0.5, 0.375, 0.5, 0.625, 0.5, 0.625, 0.75, 0.375, 0.75, 0.375, 0.75, 0.625, 0.75, 0.625, 1.0, 0.375, 1.0, 0.125, 0.5, 0.375, 0.5, 0.375, 0.75, 0.125, 0.75, 0.625, 0.5, 0.875, 0.5, 0.875, 0.75, 0.625, 0.75])
me_423.materials.append(mat_windowglass_027)
me_423.update()
me_424 = bpy.data.meshes.new('큐브.424')
me_424.from_pydata([(-0.5, -0.5, -0.5), (-0.5, -0.5, 0.5), (-0.5, 0.5, -0.5), (-0.5, 0.5, 0.5), (0.5, -0.5, -0.5), (0.5, -0.5, 0.5), (0.5, 0.5, -0.5), (0.5, 0.5, 0.5)], [], [(0, 1, 3, 2), (2, 3, 7, 6), (6, 7, 5, 4), (4, 5, 1, 0), (2, 6, 4, 0), (7, 3, 1, 5)])
_uv = me_424.uv_layers.new(name='UV 맵')
_uv.uv.foreach_set('vector', [0.375, 0.0, 0.625, 0.0, 0.625, 0.25, 0.375, 0.25, 0.375, 0.25, 0.625, 0.25, 0.625, 0.5, 0.375, 0.5, 0.375, 0.5, 0.625, 0.5, 0.625, 0.75, 0.375, 0.75, 0.375, 0.75, 0.625, 0.75, 0.625, 1.0, 0.375, 1.0, 0.125, 0.5, 0.375, 0.5, 0.375, 0.75, 0.125, 0.75, 0.625, 0.5, 0.875, 0.5, 0.875, 0.75, 0.625, 0.75])
me_424.materials.append(mat_windowglass_028)
me_424.update()
me_425 = bpy.data.meshes.new('큐브.425')
me_425.from_pydata([(-0.5, -0.5, -0.5), (-0.5, -0.5, 0.5), (-0.5, 0.5, -0.5), (-0.5, 0.5, 0.5), (0.5, -0.5, -0.5), (0.5, -0.5, 0.5), (0.5, 0.5, -0.5), (0.5, 0.5, 0.5)], [], [(0, 1, 3, 2), (2, 3, 7, 6), (6, 7, 5, 4), (4, 5, 1, 0), (2, 6, 4, 0), (7, 3, 1, 5)])
_uv = me_425.uv_layers.new(name='UV 맵')
_uv.uv.foreach_set('vector', [0.375, 0.0, 0.625, 0.0, 0.625, 0.25, 0.375, 0.25, 0.375, 0.25, 0.625, 0.25, 0.625, 0.5, 0.375, 0.5, 0.375, 0.5, 0.625, 0.5, 0.625, 0.75, 0.375, 0.75, 0.375, 0.75, 0.625, 0.75, 0.625, 1.0, 0.375, 1.0, 0.125, 0.5, 0.375, 0.5, 0.375, 0.75, 0.125, 0.75, 0.625, 0.5, 0.875, 0.5, 0.875, 0.75, 0.625, 0.75])
me_425.materials.append(mat_windowglass_029)
me_425.update()
me_426 = bpy.data.meshes.new('큐브.426')
me_426.from_pydata([(-0.5, -0.5, -0.5), (-0.5, -0.5, 0.5), (-0.5, 0.5, -0.5), (-0.5, 0.5, 0.5), (0.5, -0.5, -0.5), (0.5, -0.5, 0.5), (0.5, 0.5, -0.5), (0.5, 0.5, 0.5)], [], [(0, 1, 3, 2), (2, 3, 7, 6), (6, 7, 5, 4), (4, 5, 1, 0), (2, 6, 4, 0), (7, 3, 1, 5)])
_uv = me_426.uv_layers.new(name='UV 맵')
_uv.uv.foreach_set('vector', [0.375, 0.0, 0.625, 0.0, 0.625, 0.25, 0.375, 0.25, 0.375, 0.25, 0.625, 0.25, 0.625, 0.5, 0.375, 0.5, 0.375, 0.5, 0.625, 0.5, 0.625, 0.75, 0.375, 0.75, 0.375, 0.75, 0.625, 0.75, 0.625, 1.0, 0.375, 1.0, 0.125, 0.5, 0.375, 0.5, 0.375, 0.75, 0.125, 0.75, 0.625, 0.5, 0.875, 0.5, 0.875, 0.75, 0.625, 0.75])
me_426.materials.append(mat_windowglass_030)
me_426.update()

# ---- objects
ob_building = bpy.data.objects.new('Building', me_395)
ob_window_0__1_5__2_0 = bpy.data.objects.new('Window_0_-1.5_-2.0', me_396)
ob_window__1_5__1_5__2_0 = bpy.data.objects.new('Window_-1.5_-1.5_-2.0', me_397)
ob_window_1_5__1_5__2_0 = bpy.data.objects.new('Window_1.5_-1.5_-2.0', me_398)
ob_window_0__1_5__0_8 = bpy.data.objects.new('Window_0_-1.5_-0.8', me_399)
ob_window__1_5__1_5__0_8 = bpy.data.objects.new('Window_-1.5_-1.5_-0.8', me_400)
ob_window_1_5__1_5__0_8 = bpy.data.objects.new('Window_1.5_-1.5_-0.8', me_401)
ob_window_0__1_5_0_4 = bpy.data.objects.new('Window_0_-1.5_0.4', me_402)
ob_window__1_5__1_5_0_4 = bpy.data.objects.new('Window_-1.5_-1.5_0.4', me_403)
ob_window_1_5__1_5_0_4 = bpy.data.objects.new('Window_1.5_-1.5_0.4', me_404)
ob_window_0__1_5_1_6 = bpy.data.objects.new('Window_0_-1.5_1.6', me_405)
ob_window__1_5__1_5_1_6 = bpy.data.objects.new('Window_-1.5_-1.5_1.6', me_406)
ob_window_1_5__1_5_1_6 = bpy.data.objects.new('Window_1.5_-1.5_1.6', me_407)
ob_window_0__1_5_2_8 = bpy.data.objects.new('Window_0_-1.5_2.8', me_408)
ob_window__1_5__1_5_2_8 = bpy.data.objects.new('Window_-1.5_-1.5_2.8', me_409)
ob_window_1_5__1_5_2_8 = bpy.data.objects.new('Window_1.5_-1.5_2.8', me_410)
ob_window_2_0_0__1_0 = bpy.data.objects.new('Window_2.0_0_-1.0', me_411)
ob_window_2_0_0_0_5 = bpy.data.objects.new('Window_2.0_0_0.5', me_412)
ob_window_2_0_0_2_0 = bpy.data.objects.new('Window_2.0_0_2.0', me_413)
ob_window_2_0__1_0_0_5 = bpy.data.objects.new('Window_2.0_-1.0_0.5', me_414)
ob_window_2_0_1_0_0_5 = bpy.data.objects.new('Window_2.0_1.0_0.5', me_415)
ob_window__2_0_0__1_0 = bpy.data.objects.new('Window_-2.0_0_-1.0', me_416)
ob_window__2_0_0_0_5 = bpy.data.objects.new('Window_-2.0_0_0.5', me_417)
ob_window__2_0_0_2_0 = bpy.data.objects.new('Window_-2.0_0_2.0', me_418)
ob_window__2_0__1_0_0_5 = bpy.data.objects.new('Window_-2.0_-1.0_0.5', me_419)
ob_window__2_0_1_0_0_5 = bpy.data.objects.new('Window_-2.0_1.0_0.5', me_420)
ob_window_0_1_5__1_0 = bpy.data.objects.new('Window_0_1.5_-1.0', me_421)
ob_window__1_5_1_5__1_0 = bpy.data.objects.new('Window_-1.5_1.5_-1.0', me_422)
ob_window_1_5_1_5__1_0 = bpy.data.objects.new('Window_1.5_1.5_-1.0', me_423)
ob_window_0_1_5_1_0 = bpy.data.objects.new('Window_0_1.5_1.0', me_424)
ob_window__1_5_1_5_1_0 = bpy.data.objects.new('Window_-1.5_1.5_1.0', me_425)
ob_window_1_5_1_5_1_0 = bpy.data.objects.new('Window_1.5_1.5_1.0', me_426)

# ---- transforms, parenting, visibility, modifiers, constraints
ob_building.location = (0.0, 0.0, 0.0)
_m = ob_building.modifiers.new('Boolean_Window_0_-1.5_-2.0', 'BOOLEAN')
_m.object = ob_window_0__1_5__2_0
_m = ob_building.modifiers.new('Boolean_Window_-1.5_-1.5_-2.0', 'BOOLEAN')
_m.object = ob_window__1_5__1_5__2_0
_m = ob_building.modifiers.new('Boolean_Window_1.5_-1.5_-2.0', 'BOOLEAN')
_m.object = ob_window_1_5__1_5__2_0
_m = ob_building.modifiers.new('Boolean_Window_0_-1.5_-0.8', 'BOOLEAN')
_m.object = ob_window_0__1_5__0_8
_m = ob_building.modifiers.new('Boolean_Window_-1.5_-1.5_-0.8', 'BOOLEAN')
_m.object = ob_window__1_5__1_5__0_8
_m = ob_building.modifiers.new('Boolean_Window_1.5_-1.5_-0.8', 'BOOLEAN')
_m.object = ob_window_1_5__1_5__0_8
_m = ob_building.modifiers.new('Boolean_Window_0_-1.5_0.4', 'BOOLEAN')
_m.object = ob_window_0__1_5_0_4
_m = ob_building.modifiers.new('Boolean_Window_-1.5_-1.5_0.4', 'BOOLEAN')
_m.object = ob_window__1_5__1_5_0_4
_m = ob_building.modifiers.new('Boolean_Window_1.5_-1.5_0.4', 'BOOLEAN')
_m.object = ob_window_1_5__1_5_0_4
_m = ob_building.modifiers.new('Boolean_Window_0_-1.5_1.6', 'BOOLEAN')
_m.object = ob_window_0__1_5_1_6
_m = ob_building.modifiers.new('Boolean_Window_-1.5_-1.5_1.6', 'BOOLEAN')
_m.object = ob_window__1_5__1_5_1_6
_m = ob_building.modifiers.new('Boolean_Window_1.5_-1.5_1.6', 'BOOLEAN')
_m.object = ob_window_1_5__1_5_1_6
_m = ob_building.modifiers.new('Boolean_Window_0_-1.5_2.8', 'BOOLEAN')
_m.object = ob_window_0__1_5_2_8
_m = ob_building.modifiers.new('Boolean_Window_-1.5_-1.5_2.8', 'BOOLEAN')
_m.object = ob_window__1_5__1_5_2_8
_m = ob_building.modifiers.new('Boolean_Window_1.5_-1.5_2.8', 'BOOLEAN')
_m.object = ob_window_1_5__1_5_2_8
_m = ob_building.modifiers.new('Boolean_Window_2.0_0_-1.0', 'BOOLEAN')
_m.object = ob_window_2_0_0__1_0
_m = ob_building.modifiers.new('Boolean_Window_2.0_0_0.5', 'BOOLEAN')
_m.object = ob_window_2_0_0_0_5
_m = ob_building.modifiers.new('Boolean_Window_2.0_0_2.0', 'BOOLEAN')
_m.object = ob_window_2_0_0_2_0
_m = ob_building.modifiers.new('Boolean_Window_2.0_-1.0_0.5', 'BOOLEAN')
_m.object = ob_window_2_0__1_0_0_5
_m = ob_building.modifiers.new('Boolean_Window_2.0_1.0_0.5', 'BOOLEAN')
_m.object = ob_window_2_0_1_0_0_5
_m = ob_building.modifiers.new('Boolean_Window_-2.0_0_-1.0', 'BOOLEAN')
_m.object = ob_window__2_0_0__1_0
_m = ob_building.modifiers.new('Boolean_Window_-2.0_0_0.5', 'BOOLEAN')
_m.object = ob_window__2_0_0_0_5
_m = ob_building.modifiers.new('Boolean_Window_-2.0_0_2.0', 'BOOLEAN')
_m.object = ob_window__2_0_0_2_0
_m = ob_building.modifiers.new('Boolean_Window_-2.0_-1.0_0.5', 'BOOLEAN')
_m.object = ob_window__2_0__1_0_0_5
_m = ob_building.modifiers.new('Boolean_Window_-2.0_1.0_0.5', 'BOOLEAN')
_m.object = ob_window__2_0_1_0_0_5
_m = ob_building.modifiers.new('Boolean_Window_0_1.5_-1.0', 'BOOLEAN')
_m.object = ob_window_0_1_5__1_0
_m = ob_building.modifiers.new('Boolean_Window_-1.5_1.5_-1.0', 'BOOLEAN')
_m.object = ob_window__1_5_1_5__1_0
_m = ob_building.modifiers.new('Boolean_Window_1.5_1.5_-1.0', 'BOOLEAN')
_m.object = ob_window_1_5_1_5__1_0
_m = ob_building.modifiers.new('Boolean_Window_0_1.5_1.0', 'BOOLEAN')
_m.object = ob_window_0_1_5_1_0
_m = ob_building.modifiers.new('Boolean_Window_-1.5_1.5_1.0', 'BOOLEAN')
_m.object = ob_window__1_5_1_5_1_0
_m = ob_building.modifiers.new('Boolean_Window_1.5_1.5_1.0', 'BOOLEAN')
_m.object = ob_window_1_5_1_5_1_0
ob_window_0__1_5__2_0.location = (0.0, -1.5, -2.0)
ob_window_0__1_5__2_0.scale = (0.8, 0.1, 0.8)
ob_window__1_5__1_5__2_0.location = (-1.5, -1.5, -2.0)
ob_window__1_5__1_5__2_0.scale = (0.8, 0.1, 0.8)
ob_window_1_5__1_5__2_0.location = (1.5, -1.5, -2.0)
ob_window_1_5__1_5__2_0.scale = (0.8, 0.1, 0.8)
ob_window_0__1_5__0_8.location = (0.0, -1.5, -0.8)
ob_window_0__1_5__0_8.scale = (0.8, 0.1, 0.8)
ob_window__1_5__1_5__0_8.location = (-1.5, -1.5, -0.8)
ob_window__1_5__1_5__0_8.scale = (0.8, 0.1, 0.8)
ob_window_1_5__1_5__0_8.location = (1.5, -1.5, -0.8)
ob_window_1_5__1_5__0_8.scale = (0.8, 0.1, 0.8)
ob_window_0__1_5_0_4.location = (0.0, -1.5, 0.4)
ob_window_0__1_5_0_4.scale = (0.8, 0.1, 0.8)
ob_window__1_5__1_5_0_4.location = (-1.5, -1.5, 0.4)
ob_window__1_5__1_5_0_4.scale = (0.8, 0.1, 0.8)
ob_window_1_5__1_5_0_4.location = (1.5, -1.5, 0.4)
ob_window_1_5__1_5_0_4.scale = (0.8, 0.1, 0.8)
ob_window_0__1_5_1_6.location = (0.0, -1.5, 1.6)
ob_window_0__1_5_1_6.scale = (0.8, 0.1, 0.8)
ob_window__1_5__1_5_1_6.location = (-1.5, -1.5, 1.6)
ob_window__1_5__1_5_1_6.scale = (0.8, 0.1, 0.8)
ob_window_1_5__1_5_1_6.location = (1.5, -1.5, 1.6)
ob_window_1_5__1_5_1_6.scale = (0.8, 0.1, 0.8)
ob_window_0__1_5_2_8.location = (0.0, -1.5, 2.8)
ob_window_0__1_5_2_8.scale = (0.8, 0.1, 0.8)
ob_window__1_5__1_5_2_8.location = (-1.5, -1.5, 2.8)
ob_window__1_5__1_5_2_8.scale = (0.8, 0.1, 0.8)
ob_window_1_5__1_5_2_8.location = (1.5, -1.5, 2.8)
ob_window_1_5__1_5_2_8.scale = (0.8, 0.1, 0.8)
ob_window_2_0_0__1_0.location = (2.0, 0.0, -1.0)
ob_window_2_0_0__1_0.scale = (0.1, 0.8, 0.8)
ob_window_2_0_0_0_5.location = (2.0, 0.0, 0.5)
ob_window_2_0_0_0_5.scale = (0.1, 0.8, 0.8)
ob_window_2_0_0_2_0.location = (2.0, 0.0, 2.0)
ob_window_2_0_0_2_0.scale = (0.1, 0.8, 0.8)
ob_window_2_0__1_0_0_5.location = (2.0, -1.0, 0.5)
ob_window_2_0__1_0_0_5.scale = (0.1, 0.8, 0.8)
ob_window_2_0_1_0_0_5.location = (2.0, 1.0, 0.5)
ob_window_2_0_1_0_0_5.scale = (0.1, 0.8, 0.8)
ob_window__2_0_0__1_0.location = (-2.0, 0.0, -1.0)
ob_window__2_0_0__1_0.scale = (0.1, 0.8, 0.8)
ob_window__2_0_0_0_5.location = (-2.0, 0.0, 0.5)
ob_window__2_0_0_0_5.scale = (0.1, 0.8, 0.8)
ob_window__2_0_0_2_0.location = (-2.0, 0.0, 2.0)
ob_window__2_0_0_2_0.scale = (0.1, 0.8, 0.8)
ob_window__2_0__1_0_0_5.location = (-2.0, -1.0, 0.5)
ob_window__2_0__1_0_0_5.scale = (0.1, 0.8, 0.8)
ob_window__2_0_1_0_0_5.location = (-2.0, 1.0, 0.5)
ob_window__2_0_1_0_0_5.scale = (0.1, 0.8, 0.8)
ob_window_0_1_5__1_0.location = (0.0, 1.5, -1.0)
ob_window_0_1_5__1_0.scale = (0.8, 0.1, 0.8)
ob_window__1_5_1_5__1_0.location = (-1.5, 1.5, -1.0)
ob_window__1_5_1_5__1_0.scale = (0.8, 0.1, 0.8)
ob_window_1_5_1_5__1_0.location = (1.5, 1.5, -1.0)
ob_window_1_5_1_5__1_0.scale = (0.8, 0.1, 0.8)
ob_window_0_1_5_1_0.location = (0.0, 1.5, 1.0)
ob_window_0_1_5_1_0.scale = (0.8, 0.1, 0.8)
ob_window__1_5_1_5_1_0.location = (-1.5, 1.5, 1.0)
ob_window__1_5_1_5_1_0.scale = (0.8, 0.1, 0.8)
ob_window_1_5_1_5_1_0.location = (1.5, 1.5, 1.0)
ob_window_1_5_1_5_1_0.scale = (0.8, 0.1, 0.8)

# ---- collection membership
col_chair.objects.link(ob_building)
col_chair.objects.link(ob_window_0__1_5__2_0)
col_chair.objects.link(ob_window__1_5__1_5__2_0)
col_chair.objects.link(ob_window_1_5__1_5__2_0)
col_chair.objects.link(ob_window_0__1_5__0_8)
col_chair.objects.link(ob_window__1_5__1_5__0_8)
col_chair.objects.link(ob_window_1_5__1_5__0_8)
col_chair.objects.link(ob_window_0__1_5_0_4)
col_chair.objects.link(ob_window__1_5__1_5_0_4)
col_chair.objects.link(ob_window_1_5__1_5_0_4)
col_chair.objects.link(ob_window_0__1_5_1_6)
col_chair.objects.link(ob_window__1_5__1_5_1_6)
col_chair.objects.link(ob_window_1_5__1_5_1_6)
col_chair.objects.link(ob_window_0__1_5_2_8)
col_chair.objects.link(ob_window__1_5__1_5_2_8)
col_chair.objects.link(ob_window_1_5__1_5_2_8)
col_chair.objects.link(ob_window_2_0_0__1_0)
col_chair.objects.link(ob_window_2_0_0_0_5)
col_chair.objects.link(ob_window_2_0_0_2_0)
col_chair.objects.link(ob_window_2_0__1_0_0_5)
col_chair.objects.link(ob_window_2_0_1_0_0_5)
col_chair.objects.link(ob_window__2_0_0__1_0)
col_chair.objects.link(ob_window__2_0_0_0_5)
col_chair.objects.link(ob_window__2_0_0_2_0)
col_chair.objects.link(ob_window__2_0__1_0_0_5)
col_chair.objects.link(ob_window__2_0_1_0_0_5)
col_chair.objects.link(ob_window_0_1_5__1_0)
col_chair.objects.link(ob_window__1_5_1_5__1_0)
col_chair.objects.link(ob_window_1_5_1_5__1_0)
col_chair.objects.link(ob_window_0_1_5_1_0)
col_chair.objects.link(ob_window__1_5_1_5_1_0)
col_chair.objects.link(ob_window_1_5_1_5_1_0)

# ---- scene / render settings (as saved in the file)
scene.frame_start = 1; scene.frame_end = 250; scene.frame_set(131)
scene.render.engine = 'BLENDER_EEVEE_NEXT'
scene.render.bake_bias = 0.0
scene.render.bake_samples = 0
scene.cycles.sampling_pattern = 'TABULATED_SOBOL'
scene.eevee.use_volume_custom_range = False
bpy.context.view_layer.update()

# ---- added for rendering (the .blend has no active camera and no usable light): camera, sun
cam_auto = bpy.data.cameras.new('AutoCamera')
cam_auto.lens = 50.0
cam_auto.sensor_width = 36.0
cam_auto.clip_end = 1000.0
ob_auto_camera = bpy.data.objects.new('AutoCamera', cam_auto)
scene.collection.objects.link(ob_auto_camera)
ob_auto_camera.location = (7.45136, -8.94163, 6.06109)
ob_auto_camera.rotation_euler = (1.09748, -7.21219e-08, 0.694738)
scene.camera = ob_auto_camera
light_auto_sun = bpy.data.lights.new('AutoSun', 'SUN')
light_auto_sun.energy = 3.0
light_auto_sun.angle = 0.0523599
ob_auto_sun = bpy.data.objects.new('AutoSun', light_auto_sun)
scene.collection.objects.link(ob_auto_sun)
ob_auto_sun.rotation_euler = (0.872665, 0.174533, 0.523599)
bpy.context.view_layer.update()
